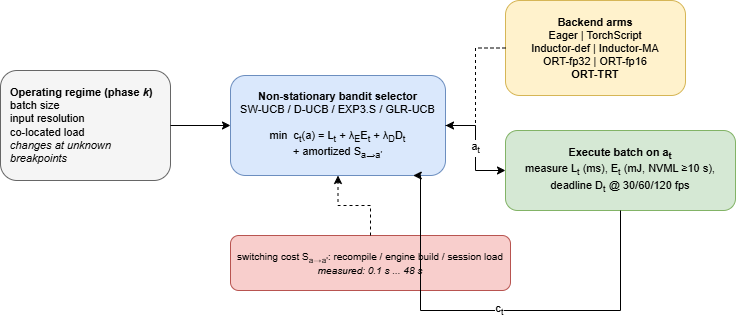

The diagram above was exported from draw.io. Its source (the exported page's mxGraphModel, read from the mxfile embedded in the PNG):
<mxGraphModel dx="1414" dy="743" grid="1" gridSize="10" guides="1" tooltips="1" connect="1" arrows="1" fold="1" page="1" pageScale="1" pageWidth="827" pageHeight="1169" math="0" shadow="0">
  <root>
    <mxCell id="0" />
    <mxCell id="1" parent="0" />
    <mxCell id="nQqP9_qoDlJPJ9ut-tM_-1" parent="1" style="rounded=1;whiteSpace=wrap;html=1;fillColor=#f5f5f5;strokeColor=#666666;align=left;spacingLeft=8;fontSize=11" value="&lt;b&gt;Operating regime (phase &lt;i&gt;k&lt;/i&gt;)&lt;/b&gt;&lt;br&gt;batch size&lt;br&gt;input resolution&lt;br&gt;co-located load&lt;br&gt;&lt;i&gt;changes at unknown breakpoints&lt;/i&gt;" vertex="1">
      <mxGeometry height="110" width="170" x="20" y="90" as="geometry" />
    </mxCell>
    <mxCell id="nQqP9_qoDlJPJ9ut-tM_-2" parent="1" style="rounded=1;whiteSpace=wrap;html=1;fillColor=#dae8fc;strokeColor=#6c8ebf;fontSize=11" value="&lt;b&gt;Non-stationary bandit selector&lt;/b&gt;&lt;br&gt;SW-UCB / D-UCB / EXP3.S / GLR-UCB&lt;br&gt;&lt;br&gt;min&amp;nbsp; c&lt;sub&gt;t&lt;/sub&gt;(a) = L&lt;sub&gt;t&lt;/sub&gt; + &amp;#955;&lt;sub&gt;E&lt;/sub&gt;E&lt;sub&gt;t&lt;/sub&gt; + &amp;#955;&lt;sub&gt;D&lt;/sub&gt;D&lt;sub&gt;t&lt;/sub&gt;&lt;br&gt;+ amortized S&lt;sub&gt;a&amp;#8594;a'&lt;/sub&gt;" vertex="1">
      <mxGeometry height="100" width="215" x="250" y="95" as="geometry" />
    </mxCell>
    <mxCell id="nQqP9_qoDlJPJ9ut-tM_-3" parent="1" style="rounded=1;whiteSpace=wrap;html=1;fillColor=#fff2cc;strokeColor=#d6b656;fontSize=11" value="&lt;b&gt;Backend arms&lt;/b&gt;&lt;br&gt;Eager | TorchScript&lt;br&gt;Inductor-def | Inductor-MA&lt;br&gt;ORT-fp32 | ORT-fp16&lt;br&gt;&lt;b&gt;ORT-TRT&lt;/b&gt;" vertex="1">
      <mxGeometry height="95" width="180" x="525" y="20" as="geometry" />
    </mxCell>
    <mxCell id="nQqP9_qoDlJPJ9ut-tM_-4" parent="1" style="rounded=1;whiteSpace=wrap;html=1;fillColor=#d5e8d4;strokeColor=#82b366;fontSize=11" value="&lt;b&gt;Execute batch on a&lt;sub&gt;t&lt;/sub&gt;&lt;/b&gt;&lt;br&gt;measure L&lt;sub&gt;t&lt;/sub&gt; (ms), E&lt;sub&gt;t&lt;/sub&gt; (mJ, NVML &amp;#8805;10 s),&lt;br&gt;deadline D&lt;sub&gt;t&lt;/sub&gt; @ 30/60/120 fps" vertex="1">
      <mxGeometry height="80" width="230" x="525" y="150" as="geometry" />
    </mxCell>
    <mxCell id="nQqP9_qoDlJPJ9ut-tM_-5" parent="1" style="rounded=1;whiteSpace=wrap;html=1;fillColor=#f8cecc;strokeColor=#b85450;fontSize=10" value="switching cost S&lt;sub&gt;a&amp;#8594;a'&lt;/sub&gt;: recompile / engine build / session load&lt;br&gt;&lt;i&gt;measured: 0.1 s ... 48 s&lt;/i&gt;" vertex="1">
      <mxGeometry height="55" width="280" x="250" y="255" as="geometry" />
    </mxCell>
    <mxCell id="nQqP9_qoDlJPJ9ut-tM_-6" edge="1" parent="1" source="nQqP9_qoDlJPJ9ut-tM_-1" style="edgeStyle=orthogonalEdgeStyle;rounded=0;html=1;" target="nQqP9_qoDlJPJ9ut-tM_-2">
      <mxGeometry relative="1" as="geometry" />
    </mxCell>
    <mxCell id="nQqP9_qoDlJPJ9ut-tM_-7" edge="1" parent="1" source="nQqP9_qoDlJPJ9ut-tM_-2" style="edgeStyle=orthogonalEdgeStyle;rounded=0;html=1;fontSize=11" target="nQqP9_qoDlJPJ9ut-tM_-4" value="a&lt;sub&gt;t&lt;/sub&gt;">
      <mxGeometry relative="1" as="geometry" />
    </mxCell>
    <mxCell id="nQqP9_qoDlJPJ9ut-tM_-8" edge="1" parent="1" source="nQqP9_qoDlJPJ9ut-tM_-3" style="edgeStyle=orthogonalEdgeStyle;rounded=0;html=1;dashed=1;" target="nQqP9_qoDlJPJ9ut-tM_-2">
      <mxGeometry relative="1" as="geometry" />
    </mxCell>
    <mxCell id="nQqP9_qoDlJPJ9ut-tM_-9" edge="1" parent="1" source="nQqP9_qoDlJPJ9ut-tM_-4" style="edgeStyle=orthogonalEdgeStyle;rounded=0;html=1;curved=0;exitX=0.5;exitY=1;entryX=0.85;entryY=1;fontSize=11" target="nQqP9_qoDlJPJ9ut-tM_-2" value="c&lt;sub&gt;t&lt;/sub&gt;">
      <mxGeometry relative="1" as="geometry">
        <Array as="points">
          <mxPoint x="640" y="330" />
          <mxPoint x="440" y="330" />
        </Array>
      </mxGeometry>
    </mxCell>
    <mxCell id="nQqP9_qoDlJPJ9ut-tM_-10" edge="1" parent="1" source="nQqP9_qoDlJPJ9ut-tM_-5" style="edgeStyle=orthogonalEdgeStyle;rounded=0;html=1;dashed=1;" target="nQqP9_qoDlJPJ9ut-tM_-2">
      <mxGeometry relative="1" as="geometry" />
    </mxCell>
  </root>
</mxGraphModel>